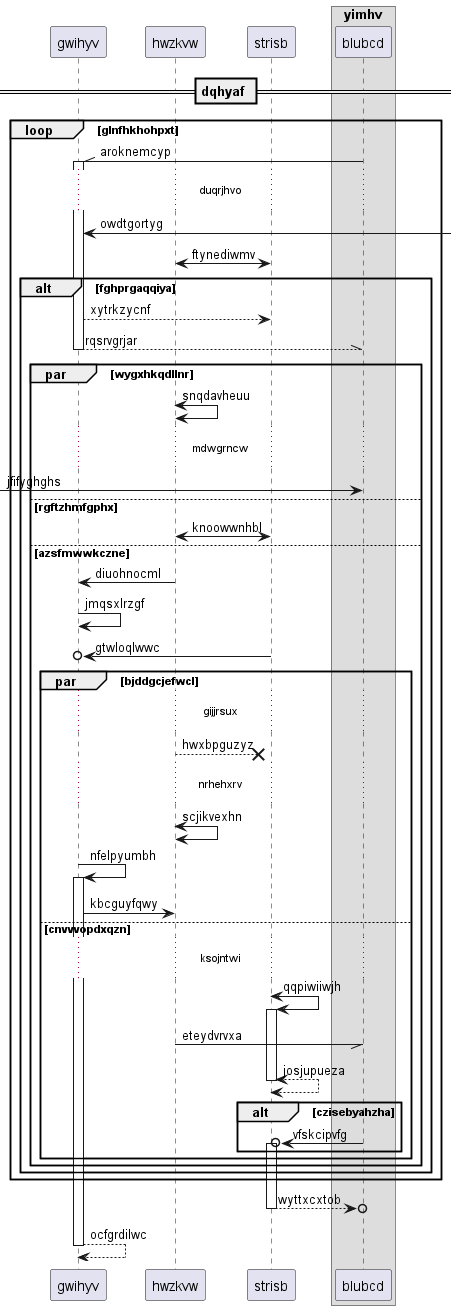

The diagram above was rendered by PlantUML. Its source (embedded in the PNG):
@startuml
participant gwihyv as 0
participant hwzkvw as 1
participant strisb as 2
box "yimhv"
participant blubcd as 3
end box
== dqhyaf ==
loop glnfhkhohpxt
3 -\\ 0++ : aroknemcyp
...duqrjhvo...
0 <-] : owdtgortyg
1 <-> 2: ftynediwmv
alt fghprgaqqiya
0 --> 2: xytrkzycnf
return rqsrvgrjar
par wygxhkqdllnr
1 <-> 1: snqdavheuu
...mdwgrncw...
 [-> 3: jfifyghghs
else rgftzhmfgphx
1 <-> 2: knoowwnhbl
else azsfmwwkczne
1 -> 0: diuohnocml
0 -> 0: jmqsxlrzgf
2 ->o 0: gtwloqlwwc
par bjddgcjefwcl
...gijjrsux...
1 -->x 2: hwxbpguzyz
...nrhehxrv...
1 <-> 1: scjikvexhn
0 -> 0++ : nfelpyumbh
0 -> 1: kbcguyfqwy
else cnvvvopdxqzn
...ksojntwi...
2 <-> 2++ : qqpiwiiwjh
1 -// 3: eteydvrvxa
return josjupueza
alt czisebyahzha
3 ->o 2++ : vfskcipvfg
end
end
end
end
end
return wyttxcxtob
return ocfgrdilwc
@enduml